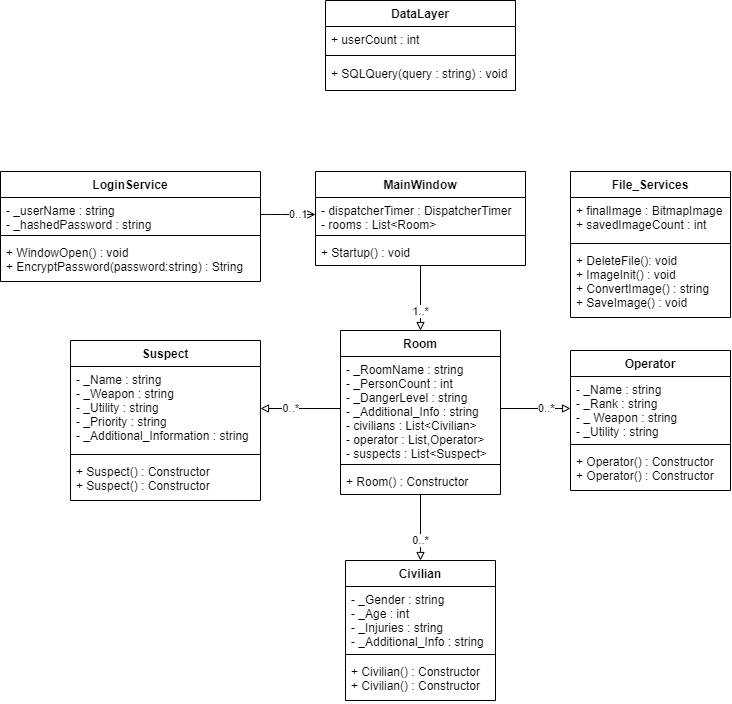

The diagram above was exported from draw.io. Its source (the exported page's mxGraphModel, read from the mxfile embedded in the PNG):
<mxGraphModel dx="1443" dy="779" grid="1" gridSize="10" guides="1" tooltips="1" connect="1" arrows="1" fold="1" page="1" pageScale="1" pageWidth="827" pageHeight="1169" math="0" shadow="0">
  <root>
    <mxCell id="0" />
    <mxCell id="1" parent="0" />
    <mxCell id="DHzl-gkQ8_WXi_vVJYbt-2" value="File_Services" style="swimlane;fontStyle=1;align=center;verticalAlign=top;childLayout=stackLayout;horizontal=1;startSize=26;horizontalStack=0;resizeParent=1;resizeParentMax=0;resizeLast=0;collapsible=1;marginBottom=0;" parent="1" vertex="1">
      <mxGeometry x="780" y="471" width="160" height="146" as="geometry" />
    </mxCell>
    <mxCell id="DHzl-gkQ8_WXi_vVJYbt-3" value="+ finalImage : BitmapImage&#10;+ savedImageCount : int" style="text;strokeColor=none;fillColor=none;align=left;verticalAlign=top;spacingLeft=4;spacingRight=4;overflow=hidden;rotatable=0;points=[[0,0.5],[1,0.5]];portConstraint=eastwest;" parent="DHzl-gkQ8_WXi_vVJYbt-2" vertex="1">
      <mxGeometry y="26" width="160" height="42" as="geometry" />
    </mxCell>
    <mxCell id="DHzl-gkQ8_WXi_vVJYbt-4" value="" style="line;strokeWidth=1;fillColor=none;align=left;verticalAlign=middle;spacingTop=-1;spacingLeft=3;spacingRight=3;rotatable=0;labelPosition=right;points=[];portConstraint=eastwest;" parent="DHzl-gkQ8_WXi_vVJYbt-2" vertex="1">
      <mxGeometry y="68" width="160" height="8" as="geometry" />
    </mxCell>
    <mxCell id="DHzl-gkQ8_WXi_vVJYbt-5" value="+ DeleteFile(): void&#10;+ ImageInit() : void&#10;+ ConvertImage() : string&#10;+ SaveImage() : void" style="text;strokeColor=none;fillColor=none;align=left;verticalAlign=top;spacingLeft=4;spacingRight=4;overflow=hidden;rotatable=0;points=[[0,0.5],[1,0.5]];portConstraint=eastwest;" parent="DHzl-gkQ8_WXi_vVJYbt-2" vertex="1">
      <mxGeometry y="76" width="160" height="70" as="geometry" />
    </mxCell>
    <mxCell id="DHzl-gkQ8_WXi_vVJYbt-6" value="1..*" style="edgeStyle=orthogonalEdgeStyle;rounded=0;orthogonalLoop=1;jettySize=auto;html=1;endArrow=block;endFill=0;entryX=0.5;entryY=0;entryDx=0;entryDy=0;align=center;verticalAlign=top;" parent="1" source="DHzl-gkQ8_WXi_vVJYbt-8" target="DHzl-gkQ8_WXi_vVJYbt-13" edge="1">
      <mxGeometry relative="1" as="geometry">
        <Array as="points" />
      </mxGeometry>
    </mxCell>
    <mxCell id="DHzl-gkQ8_WXi_vVJYbt-8" value="MainWindow" style="swimlane;fontStyle=1;align=center;verticalAlign=top;childLayout=stackLayout;horizontal=1;startSize=26;horizontalStack=0;resizeParent=1;resizeParentMax=0;resizeLast=0;collapsible=1;marginBottom=0;" parent="1" vertex="1">
      <mxGeometry x="525" y="471" width="210" height="94" as="geometry" />
    </mxCell>
    <mxCell id="DHzl-gkQ8_WXi_vVJYbt-9" value="- dispatcherTimer : DispatcherTimer&#10;- rooms : List&lt;Room&gt;" style="text;strokeColor=none;fillColor=none;align=left;verticalAlign=top;spacingLeft=4;spacingRight=4;overflow=hidden;rotatable=0;points=[[0,0.5],[1,0.5]];portConstraint=eastwest;" parent="DHzl-gkQ8_WXi_vVJYbt-8" vertex="1">
      <mxGeometry y="26" width="210" height="34" as="geometry" />
    </mxCell>
    <mxCell id="DHzl-gkQ8_WXi_vVJYbt-10" value="" style="line;strokeWidth=1;fillColor=none;align=left;verticalAlign=middle;spacingTop=-1;spacingLeft=3;spacingRight=3;rotatable=0;labelPosition=right;points=[];portConstraint=eastwest;" parent="DHzl-gkQ8_WXi_vVJYbt-8" vertex="1">
      <mxGeometry y="60" width="210" height="8" as="geometry" />
    </mxCell>
    <mxCell id="DHzl-gkQ8_WXi_vVJYbt-11" value="+ Startup() : void" style="text;strokeColor=none;fillColor=none;align=left;verticalAlign=top;spacingLeft=4;spacingRight=4;overflow=hidden;rotatable=0;points=[[0,0.5],[1,0.5]];portConstraint=eastwest;" parent="DHzl-gkQ8_WXi_vVJYbt-8" vertex="1">
      <mxGeometry y="68" width="210" height="26" as="geometry" />
    </mxCell>
    <mxCell id="DHzl-gkQ8_WXi_vVJYbt-12" value="0..*" style="edgeStyle=orthogonalEdgeStyle;rounded=0;orthogonalLoop=1;jettySize=auto;html=1;entryX=0.5;entryY=0;entryDx=0;entryDy=0;endArrow=block;endFill=0;verticalAlign=top;" parent="1" source="DHzl-gkQ8_WXi_vVJYbt-13" target="DHzl-gkQ8_WXi_vVJYbt-21" edge="1">
      <mxGeometry relative="1" as="geometry" />
    </mxCell>
    <mxCell id="DHzl-gkQ8_WXi_vVJYbt-13" value="Room" style="swimlane;fontStyle=1;align=center;verticalAlign=top;childLayout=stackLayout;horizontal=1;startSize=26;horizontalStack=0;resizeParent=1;resizeParentMax=0;resizeLast=0;collapsible=1;marginBottom=0;" parent="1" vertex="1">
      <mxGeometry x="550" y="630" width="160" height="164" as="geometry" />
    </mxCell>
    <mxCell id="DHzl-gkQ8_WXi_vVJYbt-14" value="- _RoomName : string&#10;- _PersonCount : int&#10;- _DangerLevel : string&#10;- _Additional_Info : string&#10;- civilians : List&lt;Civilian&gt;&#10;- operator : List,Operator&gt;&#10;- suspects : List&lt;Suspect&gt;" style="text;strokeColor=none;fillColor=none;align=left;verticalAlign=top;spacingLeft=4;spacingRight=4;overflow=hidden;rotatable=0;points=[[0,0.5],[1,0.5]];portConstraint=eastwest;" parent="DHzl-gkQ8_WXi_vVJYbt-13" vertex="1">
      <mxGeometry y="26" width="160" height="104" as="geometry" />
    </mxCell>
    <mxCell id="DHzl-gkQ8_WXi_vVJYbt-15" value="" style="line;strokeWidth=1;fillColor=none;align=left;verticalAlign=middle;spacingTop=-1;spacingLeft=3;spacingRight=3;rotatable=0;labelPosition=right;points=[];portConstraint=eastwest;" parent="DHzl-gkQ8_WXi_vVJYbt-13" vertex="1">
      <mxGeometry y="130" width="160" height="8" as="geometry" />
    </mxCell>
    <mxCell id="DHzl-gkQ8_WXi_vVJYbt-16" value="+ Room() : Constructor" style="text;strokeColor=none;fillColor=none;align=left;verticalAlign=top;spacingLeft=4;spacingRight=4;overflow=hidden;rotatable=0;points=[[0,0.5],[1,0.5]];portConstraint=eastwest;" parent="DHzl-gkQ8_WXi_vVJYbt-13" vertex="1">
      <mxGeometry y="138" width="160" height="26" as="geometry" />
    </mxCell>
    <mxCell id="DHzl-gkQ8_WXi_vVJYbt-17" value="Suspect" style="swimlane;fontStyle=1;align=center;verticalAlign=top;childLayout=stackLayout;horizontal=1;startSize=26;horizontalStack=0;resizeParent=1;resizeParentMax=0;resizeLast=0;collapsible=1;marginBottom=0;" parent="1" vertex="1">
      <mxGeometry x="280" y="640" width="190" height="160" as="geometry" />
    </mxCell>
    <mxCell id="DHzl-gkQ8_WXi_vVJYbt-18" value="- _Name : string&#10;- _Weapon : string&#10;- _Utility : string&#10;- _Priority : string&#10;- _Additional_Information : string" style="text;strokeColor=none;fillColor=none;align=left;verticalAlign=top;spacingLeft=4;spacingRight=4;overflow=hidden;rotatable=0;points=[[0,0.5],[1,0.5]];portConstraint=eastwest;" parent="DHzl-gkQ8_WXi_vVJYbt-17" vertex="1">
      <mxGeometry y="26" width="190" height="84" as="geometry" />
    </mxCell>
    <mxCell id="DHzl-gkQ8_WXi_vVJYbt-19" value="" style="line;strokeWidth=1;fillColor=none;align=left;verticalAlign=middle;spacingTop=-1;spacingLeft=3;spacingRight=3;rotatable=0;labelPosition=right;points=[];portConstraint=eastwest;" parent="DHzl-gkQ8_WXi_vVJYbt-17" vertex="1">
      <mxGeometry y="110" width="190" height="8" as="geometry" />
    </mxCell>
    <mxCell id="DHzl-gkQ8_WXi_vVJYbt-20" value="+ Suspect() : Constructor&#10;+ Suspect() : Constructor" style="text;strokeColor=none;fillColor=none;align=left;verticalAlign=top;spacingLeft=4;spacingRight=4;overflow=hidden;rotatable=0;points=[[0,0.5],[1,0.5]];portConstraint=eastwest;" parent="DHzl-gkQ8_WXi_vVJYbt-17" vertex="1">
      <mxGeometry y="118" width="190" height="42" as="geometry" />
    </mxCell>
    <mxCell id="DHzl-gkQ8_WXi_vVJYbt-21" value="Civilian" style="swimlane;fontStyle=1;align=center;verticalAlign=top;childLayout=stackLayout;horizontal=1;startSize=26;horizontalStack=0;resizeParent=1;resizeParentMax=0;resizeLast=0;collapsible=1;marginBottom=0;" parent="1" vertex="1">
      <mxGeometry x="555" y="860" width="150" height="140" as="geometry" />
    </mxCell>
    <mxCell id="DHzl-gkQ8_WXi_vVJYbt-22" value="- _Gender : string&#10;- _Age : int&#10;- _Injuries : string&#10;- _Additional_Info : string" style="text;strokeColor=none;fillColor=none;align=left;verticalAlign=top;spacingLeft=4;spacingRight=4;overflow=hidden;rotatable=0;points=[[0,0.5],[1,0.5]];portConstraint=eastwest;" parent="DHzl-gkQ8_WXi_vVJYbt-21" vertex="1">
      <mxGeometry y="26" width="150" height="64" as="geometry" />
    </mxCell>
    <mxCell id="DHzl-gkQ8_WXi_vVJYbt-23" value="" style="line;strokeWidth=1;fillColor=none;align=left;verticalAlign=middle;spacingTop=-1;spacingLeft=3;spacingRight=3;rotatable=0;labelPosition=right;points=[];portConstraint=eastwest;" parent="DHzl-gkQ8_WXi_vVJYbt-21" vertex="1">
      <mxGeometry y="90" width="150" height="8" as="geometry" />
    </mxCell>
    <mxCell id="DHzl-gkQ8_WXi_vVJYbt-24" value="+ Civilian() : Constructor&#10;+ Civilian() : Constructor" style="text;strokeColor=none;fillColor=none;align=left;verticalAlign=top;spacingLeft=4;spacingRight=4;overflow=hidden;rotatable=0;points=[[0,0.5],[1,0.5]];portConstraint=eastwest;" parent="DHzl-gkQ8_WXi_vVJYbt-21" vertex="1">
      <mxGeometry y="98" width="150" height="42" as="geometry" />
    </mxCell>
    <mxCell id="DHzl-gkQ8_WXi_vVJYbt-25" value="Operator" style="swimlane;fontStyle=1;align=center;verticalAlign=top;childLayout=stackLayout;horizontal=1;startSize=26;horizontalStack=0;resizeParent=1;resizeParentMax=0;resizeLast=0;collapsible=1;marginBottom=0;" parent="1" vertex="1">
      <mxGeometry x="780" y="650" width="160" height="140" as="geometry" />
    </mxCell>
    <mxCell id="DHzl-gkQ8_WXi_vVJYbt-26" value="- _Name : string&#10;- _Rank : string&#10;- _ Weapon : string&#10;- _Utility : string" style="text;strokeColor=none;fillColor=none;align=left;verticalAlign=top;spacingLeft=4;spacingRight=4;overflow=hidden;rotatable=0;points=[[0,0.5],[1,0.5]];portConstraint=eastwest;" parent="DHzl-gkQ8_WXi_vVJYbt-25" vertex="1">
      <mxGeometry y="26" width="160" height="64" as="geometry" />
    </mxCell>
    <mxCell id="DHzl-gkQ8_WXi_vVJYbt-27" value="" style="line;strokeWidth=1;fillColor=none;align=left;verticalAlign=middle;spacingTop=-1;spacingLeft=3;spacingRight=3;rotatable=0;labelPosition=right;points=[];portConstraint=eastwest;" parent="DHzl-gkQ8_WXi_vVJYbt-25" vertex="1">
      <mxGeometry y="90" width="160" height="8" as="geometry" />
    </mxCell>
    <mxCell id="DHzl-gkQ8_WXi_vVJYbt-28" value="+ Operator() : Constructor&#10;+ Operator() : Constructor" style="text;strokeColor=none;fillColor=none;align=left;verticalAlign=top;spacingLeft=4;spacingRight=4;overflow=hidden;rotatable=0;points=[[0,0.5],[1,0.5]];portConstraint=eastwest;" parent="DHzl-gkQ8_WXi_vVJYbt-25" vertex="1">
      <mxGeometry y="98" width="160" height="42" as="geometry" />
    </mxCell>
    <mxCell id="DHzl-gkQ8_WXi_vVJYbt-29" value="DataLayer" style="swimlane;fontStyle=1;align=center;verticalAlign=top;childLayout=stackLayout;horizontal=1;startSize=26;horizontalStack=0;resizeParent=1;resizeParentMax=0;resizeLast=0;collapsible=1;marginBottom=0;" parent="1" vertex="1">
      <mxGeometry x="535" y="300" width="190" height="90" as="geometry" />
    </mxCell>
    <mxCell id="DHzl-gkQ8_WXi_vVJYbt-30" value="+ userCount : int" style="text;strokeColor=none;fillColor=none;align=left;verticalAlign=top;spacingLeft=4;spacingRight=4;overflow=hidden;rotatable=0;points=[[0,0.5],[1,0.5]];portConstraint=eastwest;" parent="DHzl-gkQ8_WXi_vVJYbt-29" vertex="1">
      <mxGeometry y="26" width="190" height="24" as="geometry" />
    </mxCell>
    <mxCell id="DHzl-gkQ8_WXi_vVJYbt-31" value="" style="line;strokeWidth=1;fillColor=none;align=left;verticalAlign=middle;spacingTop=-1;spacingLeft=3;spacingRight=3;rotatable=0;labelPosition=right;points=[];portConstraint=eastwest;" parent="DHzl-gkQ8_WXi_vVJYbt-29" vertex="1">
      <mxGeometry y="50" width="190" height="10" as="geometry" />
    </mxCell>
    <mxCell id="DHzl-gkQ8_WXi_vVJYbt-32" value="+ SQLQuery(query : string) : void&#10;" style="text;strokeColor=none;fillColor=none;align=left;verticalAlign=top;spacingLeft=4;spacingRight=4;overflow=hidden;rotatable=0;points=[[0,0.5],[1,0.5]];portConstraint=eastwest;" parent="DHzl-gkQ8_WXi_vVJYbt-29" vertex="1">
      <mxGeometry y="60" width="190" height="30" as="geometry" />
    </mxCell>
    <mxCell id="DHzl-gkQ8_WXi_vVJYbt-34" value="0..*" style="edgeStyle=orthogonalEdgeStyle;rounded=0;orthogonalLoop=1;jettySize=auto;html=1;endArrow=block;endFill=0;align=right;" parent="1" source="DHzl-gkQ8_WXi_vVJYbt-14" target="DHzl-gkQ8_WXi_vVJYbt-18" edge="1">
      <mxGeometry relative="1" as="geometry" />
    </mxCell>
    <mxCell id="DHzl-gkQ8_WXi_vVJYbt-35" value="0..*" style="edgeStyle=orthogonalEdgeStyle;rounded=0;orthogonalLoop=1;jettySize=auto;html=1;exitX=1;exitY=0.5;exitDx=0;exitDy=0;entryX=0;entryY=0.5;entryDx=0;entryDy=0;endArrow=block;endFill=0;align=left;" parent="1" source="DHzl-gkQ8_WXi_vVJYbt-14" target="DHzl-gkQ8_WXi_vVJYbt-26" edge="1">
      <mxGeometry relative="1" as="geometry" />
    </mxCell>
    <mxCell id="DHzl-gkQ8_WXi_vVJYbt-36" value="LoginService" style="swimlane;fontStyle=1;align=center;verticalAlign=top;childLayout=stackLayout;horizontal=1;startSize=26;horizontalStack=0;resizeParent=1;resizeParentMax=0;resizeLast=0;collapsible=1;marginBottom=0;" parent="1" vertex="1">
      <mxGeometry x="210" y="471" width="260" height="110" as="geometry" />
    </mxCell>
    <mxCell id="DHzl-gkQ8_WXi_vVJYbt-37" value="- _userName : string&#10;- _hashedPassword : string" style="text;strokeColor=none;fillColor=none;align=left;verticalAlign=top;spacingLeft=4;spacingRight=4;overflow=hidden;rotatable=0;points=[[0,0.5],[1,0.5]];portConstraint=eastwest;" parent="DHzl-gkQ8_WXi_vVJYbt-36" vertex="1">
      <mxGeometry y="26" width="260" height="34" as="geometry" />
    </mxCell>
    <mxCell id="DHzl-gkQ8_WXi_vVJYbt-38" value="" style="line;strokeWidth=1;fillColor=none;align=left;verticalAlign=middle;spacingTop=-1;spacingLeft=3;spacingRight=3;rotatable=0;labelPosition=right;points=[];portConstraint=eastwest;" parent="DHzl-gkQ8_WXi_vVJYbt-36" vertex="1">
      <mxGeometry y="60" width="260" height="8" as="geometry" />
    </mxCell>
    <mxCell id="DHzl-gkQ8_WXi_vVJYbt-39" value="+ WindowOpen() : void&#10;+ EncryptPassword(password:string) : String&#10;" style="text;strokeColor=none;fillColor=none;align=left;verticalAlign=top;spacingLeft=4;spacingRight=4;overflow=hidden;rotatable=0;points=[[0,0.5],[1,0.5]];portConstraint=eastwest;" parent="DHzl-gkQ8_WXi_vVJYbt-36" vertex="1">
      <mxGeometry y="68" width="260" height="42" as="geometry" />
    </mxCell>
    <mxCell id="IX5cDg2P9grkYFFZjoJK-1" value="0..1" style="endArrow=open;html=1;exitX=1;exitY=0.5;exitDx=0;exitDy=0;endFill=0;align=left;" edge="1" parent="1" source="DHzl-gkQ8_WXi_vVJYbt-37" target="DHzl-gkQ8_WXi_vVJYbt-9">
      <mxGeometry width="50" height="50" relative="1" as="geometry">
        <mxPoint x="210" y="1070" as="sourcePoint" />
        <mxPoint x="260" y="1020" as="targetPoint" />
        <Array as="points">
          <mxPoint x="480" y="514" />
        </Array>
      </mxGeometry>
    </mxCell>
  </root>
</mxGraphModel>